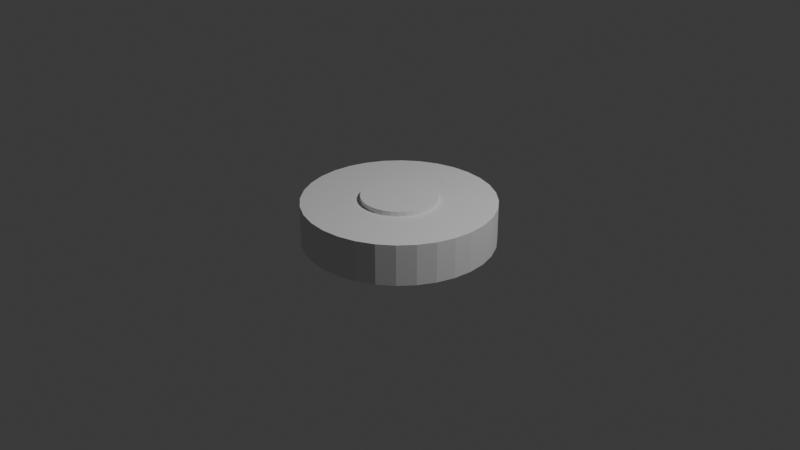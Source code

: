 # Source: PlaquePression.blend  (saved by Blender 4.3.34; exported with 4.5.12 LTS)
import bpy
from mathutils import Matrix  # noqa: F401  (used for matrix-valued properties, if any)

bpy.ops.wm.read_factory_settings(use_empty=True)
scene = bpy.context.scene
scene.name = 'Scene'

# ---- collections
col_collection = bpy.data.collections.new('Collection'); scene.collection.children.link(col_collection)

# ---- world
world_world = bpy.data.worlds.new('World'); scene.world = world_world
world_world.use_nodes = True; world_world.node_tree.nodes.clear()
_N = world_world.node_tree.nodes; _L = world_world.node_tree.links
n0 = _N.new('ShaderNodeOutputWorld'); n0.name = 'World Output'; n0.location = (300, 300)
n1 = _N.new('ShaderNodeBackground'); n1.name = 'Background'; n1.location = (10, 300)
n1.inputs[0].default_value = (0.05088, 0.05088, 0.05088, 1.0)
_L.new(n1.outputs[0], n0.inputs[0])
n0.is_active_output = True
world_world.color = (0.05088, 0.05088, 0.05088)
world_world.sun_shadow_jitter_overblur = 0.0

# ---- cameras
cam_camera = bpy.data.cameras.new('Camera')
cam_camera.clip_end = 100.0
cam_camera.ortho_scale = 7.314

# ---- lights
light_light = bpy.data.lights.new('Light', 'POINT')
light_light.energy = 1000.0
light_light.shadow_soft_size = 0.1

# ---- meshes
me_cylinder = bpy.data.meshes.new('Cylinder')
me_cylinder.from_pydata([(0.0, 1.0, -1.0), (0.0, 0.394, 1.0), (0.1951, 0.9808, -1.0), (0.07687, 0.3865, 1.0), (0.3827, 0.9239, -1.0), (0.1508, 0.364, 1.0), (0.5556, 0.8315, -1.0), (0.2189, 0.3276, 1.0), (0.7071, 0.7071, -1.0), (0.2786, 0.2786, 1.0), (0.8315, 0.5556, -1.0), (0.3276, 0.2189, 1.0), (0.9239, 0.3827, -1.0), (0.364, 0.1508, 1.0), (0.9808, 0.1951, -1.0), (0.3865, 0.07687, 1.0), (1.0, 0.0, -1.0), (0.394, 0.0, 1.0), (0.9808, -0.1951, -1.0), (0.3865, -0.07687, 1.0), (0.9239, -0.3827, -1.0), (0.364, -0.1508, 1.0), (0.8315, -0.5556, -1.0), (0.3276, -0.2189, 1.0), (0.7071, -0.7071, -1.0), (0.2786, -0.2786, 1.0), (0.5556, -0.8315, -1.0), (0.2189, -0.3276, 1.0), (0.3827, -0.9239, -1.0), (0.1508, -0.364, 1.0), (0.1951, -0.9808, -1.0), (0.07687, -0.3865, 1.0), (0.0, -1.0, -1.0), (0.0, -0.394, 1.0), (-0.1951, -0.9808, -1.0), (-0.07687, -0.3865, 1.0), (-0.3827, -0.9239, -1.0), (-0.1508, -0.364, 1.0), (-0.5556, -0.8315, -1.0), (-0.2189, -0.3276, 1.0), (-0.7071, -0.7071, -1.0), (-0.2786, -0.2786, 1.0), (-0.8315, -0.5556, -1.0), (-0.3276, -0.2189, 1.0), (-0.9239, -0.3827, -1.0), (-0.364, -0.1508, 1.0), (-0.9808, -0.1951, -1.0), (-0.3865, -0.07687, 1.0), (-1.0, 0.0, -1.0), (-0.394, 0.0, 1.0), (-0.9808, 0.1951, -1.0), (-0.3865, 0.07687, 1.0), (-0.9239, 0.3827, -1.0), (-0.364, 0.1508, 1.0), (-0.8315, 0.5556, -1.0), (-0.3276, 0.2189, 1.0), (-0.7071, 0.7071, -1.0), (-0.2786, 0.2786, 1.0), (-0.5556, 0.8315, -1.0), (-0.2189, 0.3276, 1.0), (-0.3827, 0.9239, -1.0), (-0.1508, 0.364, 1.0), (-0.1951, 0.9808, -1.0), (-0.07687, 0.3865, 1.0), (0.1951, 0.9808, 1.0), (0.0, 1.0, 1.0), (0.3827, 0.9239, 1.0), (0.5556, 0.8315, 1.0), (0.7071, 0.7071, 1.0), (0.8315, 0.5556, 1.0), (0.9239, 0.3827, 1.0), (0.9808, 0.1951, 1.0), (1.0, 0.0, 1.0), (0.9808, -0.1951, 1.0), (0.9239, -0.3827, 1.0), (0.8315, -0.5556, 1.0), (0.7071, -0.7071, 1.0), (0.5556, -0.8315, 1.0), (0.3827, -0.9239, 1.0), (0.1951, -0.9808, 1.0), (0.0, -1.0, 1.0), (-0.1951, -0.9808, 1.0), (-0.3827, -0.9239, 1.0), (-0.5556, -0.8315, 1.0), (-0.7071, -0.7071, 1.0), (-0.8315, -0.5556, 1.0), (-0.9239, -0.3827, 1.0), (-0.9808, -0.1951, 1.0), (-1.0, 0.0, 1.0), (-0.9808, 0.1951, 1.0), (-0.9239, 0.3827, 1.0), (-0.8315, 0.5556, 1.0), (-0.7071, 0.7071, 1.0), (-0.5556, 0.8315, 1.0), (-0.3827, 0.9239, 1.0), (-0.1951, 0.9808, 1.0), (0.1532, 0.7703, 1.0), (0.0, 0.7854, 1.0), (0.3006, 0.7256, 1.0), (0.4363, 0.653, 1.0), (0.5554, 0.5554, 1.0), (0.653, 0.4363, 1.0), (0.7256, 0.3006, 1.0), (0.7703, 0.1532, 1.0), (0.7854, 0.0, 1.0), (0.7703, -0.1532, 1.0), (0.7256, -0.3006, 1.0), (0.653, -0.4363, 1.0), (0.5554, -0.5554, 1.0), (0.4363, -0.653, 1.0), (0.3006, -0.7256, 1.0), (0.1532, -0.7703, 1.0), (0.0, -0.7854, 1.0), (-0.1532, -0.7703, 1.0), (-0.3006, -0.7256, 1.0), (-0.4363, -0.653, 1.0), (-0.5554, -0.5554, 1.0), (-0.653, -0.4363, 1.0), (-0.7256, -0.3006, 1.0), (-0.7703, -0.1532, 1.0), (-0.7854, 0.0, 1.0), (-0.7703, 0.1532, 1.0), (-0.7256, 0.3006, 1.0), (-0.653, 0.4363, 1.0), (-0.5554, 0.5554, 1.0), (-0.4363, 0.653, 1.0), (-0.3006, 0.7256, 1.0), (-0.1532, 0.7703, 1.0), (0.07687, 0.3865, 1.24), (-2.038e-09, 0.394, 1.24), (0.1508, 0.364, 1.24), (0.2189, 0.3276, 1.24), (0.2786, 0.2786, 1.24), (0.3276, 0.2189, 1.24), (0.364, 0.1508, 1.24), (0.3865, 0.07687, 1.24), (0.394, 0.0, 1.24), (0.3865, -0.07687, 1.24), (0.364, -0.1508, 1.24), (0.3276, -0.2189, 1.24), (0.2786, -0.2786, 1.24), (0.2189, -0.3276, 1.24), (0.1508, -0.364, 1.24), (0.07687, -0.3865, 1.24), (-2.038e-09, -0.394, 1.24), (-0.07687, -0.3865, 1.24), (-0.1508, -0.364, 1.24), (-0.2189, -0.3276, 1.24), (-0.2786, -0.2786, 1.24), (-0.3276, -0.2189, 1.24), (-0.364, -0.1508, 1.24), (-0.3865, -0.07687, 1.24), (-0.394, 0.0, 1.24), (-0.3865, 0.07687, 1.24), (-0.364, 0.1508, 1.24), (-0.3276, 0.2189, 1.24), (-0.2786, 0.2786, 1.24), (-0.2189, 0.3276, 1.24), (-0.1508, 0.364, 1.24), (-0.07687, 0.3865, 1.24)], [], [(0, 65, 64, 2), (2, 64, 66, 4), (4, 66, 67, 6), (6, 67, 68, 8), (8, 68, 69, 10), (10, 69, 70, 12), (12, 70, 71, 14), (14, 71, 72, 16), (16, 72, 73, 18), (18, 73, 74, 20), (20, 74, 75, 22), (22, 75, 76, 24), (24, 76, 77, 26), (26, 77, 78, 28), (28, 78, 79, 30), (30, 79, 80, 32), (32, 80, 81, 34), (34, 81, 82, 36), (36, 82, 83, 38), (38, 83, 84, 40), (40, 84, 85, 42), (42, 85, 86, 44), (44, 86, 87, 46), (46, 87, 88, 48), (48, 88, 89, 50), (50, 89, 90, 52), (52, 90, 91, 54), (54, 91, 92, 56), (56, 92, 93, 58), (58, 93, 94, 60), (9, 7, 131, 132), (60, 94, 95, 62), (62, 95, 65, 0), (0, 2, 4, 6, 8, 10, 12, 14, 16, 18, 20, 22, 24, 26, 28, 30, 32, 34, 36, 38, 40, 42, 44, 46, 48, 50, 52, 54, 56, 58, 60, 62), (97, 96, 64, 65), (96, 98, 66, 64), (98, 99, 67, 66), (99, 100, 68, 67), (100, 101, 69, 68), (101, 102, 70, 69), (102, 103, 71, 70), (103, 104, 72, 71), (104, 105, 73, 72), (105, 106, 74, 73), (106, 107, 75, 74), (107, 108, 76, 75), (108, 109, 77, 76), (109, 110, 78, 77), (110, 111, 79, 78), (111, 112, 80, 79), (112, 113, 81, 80), (113, 114, 82, 81), (114, 115, 83, 82), (115, 116, 84, 83), (116, 117, 85, 84), (117, 118, 86, 85), (118, 119, 87, 86), (119, 120, 88, 87), (120, 121, 89, 88), (121, 122, 90, 89), (122, 123, 91, 90), (123, 124, 92, 91), (124, 125, 93, 92), (125, 126, 94, 93), (126, 127, 95, 94), (127, 97, 65, 95), (1, 3, 96, 97), (3, 5, 98, 96), (5, 7, 99, 98), (7, 9, 100, 99), (9, 11, 101, 100), (11, 13, 102, 101), (13, 15, 103, 102), (15, 17, 104, 103), (17, 19, 105, 104), (19, 21, 106, 105), (21, 23, 107, 106), (23, 25, 108, 107), (25, 27, 109, 108), (27, 29, 110, 109), (29, 31, 111, 110), (31, 33, 112, 111), (33, 35, 113, 112), (35, 37, 114, 113), (37, 39, 115, 114), (39, 41, 116, 115), (41, 43, 117, 116), (43, 45, 118, 117), (45, 47, 119, 118), (47, 49, 120, 119), (49, 51, 121, 120), (51, 53, 122, 121), (53, 55, 123, 122), (55, 57, 124, 123), (57, 59, 125, 124), (59, 61, 126, 125), (61, 63, 127, 126), (63, 1, 97, 127), (128, 129, 159, 158, 157, 156, 155, 154, 153, 152, 151, 150, 149, 148, 147, 146, 145, 144, 143, 142, 141, 140, 139, 138, 137, 136, 135, 134, 133, 132, 131, 130), (63, 61, 158, 159), (37, 35, 145, 146), (11, 9, 132, 133), (1, 63, 159, 129), (39, 37, 146, 147), (13, 11, 133, 134), (41, 39, 147, 148), (15, 13, 134, 135), (43, 41, 148, 149), (17, 15, 135, 136), (45, 43, 149, 150), (19, 17, 136, 137), (47, 45, 150, 151), (21, 19, 137, 138), (49, 47, 151, 152), (23, 21, 138, 139), (51, 49, 152, 153), (25, 23, 139, 140), (53, 51, 153, 154), (27, 25, 140, 141), (55, 53, 154, 155), (29, 27, 141, 142), (3, 1, 129, 128), (57, 55, 155, 156), (31, 29, 142, 143), (5, 3, 128, 130), (59, 57, 156, 157), (33, 31, 143, 144), (7, 5, 130, 131), (61, 59, 157, 158), (35, 33, 144, 145)])
_uv = me_cylinder.uv_layers.new(name='UVMap')
_uv.uv.foreach_set('vector', [0.7929, 0.0, 0.7929, 0.3517, 0.7584, 0.3517, 0.7584, 0.0, 0.3792, 0.0, 0.3792, 0.3517, 0.3447, 0.3517, 0.3447, 0.0, 0.1034, 0.0, 0.1034, 0.3517, 0.06895, 0.3517, 0.06895, 0.0, 0.1379, 0.0, 0.1379, 0.3517, 0.1034, 0.3517, 0.1034, 0.0, 0.4137, 2.468e-08, 0.4137, 0.3517, 0.3792, 0.3517, 0.3792, 2.468e-08, 0.5171, 2.468e-08, 0.5171, 0.3517, 0.4826, 0.3517, 0.4826, 2.468e-08, 0.5516, 0.0, 0.5516, 0.3517, 0.5171, 0.3517, 0.5171, 0.0, 0.8963, 0.0, 0.8963, 0.3517, 0.8618, 0.3517, 0.8618, 0.0, 0.9308, 0.0, 0.9308, 0.3517, 0.8963, 0.3517, 0.8963, 0.0, 0.4482, 0.0, 0.4482, 0.3517, 0.4137, 0.3517, 0.4137, 0.0, 0.1724, 0.0, 0.1724, 0.3517, 0.1379, 0.3517, 0.1379, 0.0, 0.2068, 0.0, 0.2068, 0.3517, 0.1724, 0.3517, 0.1724, 0.0, 0.586, 2.468e-08, 0.586, 0.3517, 0.5516, 0.3517, 0.5516, 0.0, 0.6205, 2.468e-08, 0.6205, 0.3517, 0.586, 0.3517, 0.586, 2.468e-08, 0.8274, 0.0, 0.8274, 0.3517, 0.7929, 0.3517, 0.7929, 0.0, 0.1034, 0.5, 0.1034, 0.8517, 0.06895, 0.8517, 0.06895, 0.5, 0.3103, 0.0, 0.3103, 0.3517, 0.2758, 0.3517, 0.2758, 0.0, 0.2413, 0.0, 0.2413, 0.3517, 0.2068, 0.3517, 0.2068, 0.0, 0.9997, 0.0, 0.9997, 0.3517, 0.9652, 0.3517, 0.9652, 0.0, 0.03447, 0.0, 0.03447, 0.3517, 0.0, 0.3517, 0.0, 0.0, 0.655, 2.468e-08, 0.655, 0.3517, 0.6205, 0.3517, 0.6205, 0.0, 0.6895, 2.468e-08, 0.6895, 0.3517, 0.655, 0.3517, 0.655, 2.468e-08, 0.8618, 0.0, 0.8618, 0.3517, 0.8274, 0.3517, 0.8274, 0.0, 0.1379, 0.5, 0.1379, 0.8517, 0.1034, 0.8517, 0.1034, 0.5, 0.3447, 0.0, 0.3447, 0.3517, 0.3103, 0.3517, 0.3103, 0.0, 0.2758, 0.0, 0.2758, 0.3517, 0.2413, 0.3517, 0.2413, 0.0, 0.03447, 0.5, 0.03447, 0.8517, 1.234e-08, 0.8517, 0.0, 0.5, 0.06895, 0.0, 0.06895, 0.3517, 0.03447, 0.3517, 0.03447, 0.0, 0.4826, 2.468e-08, 0.4826, 0.3517, 0.4482, 0.3517, 0.4482, 2.468e-08, 0.7239, 2.468e-08, 0.7239, 0.3517, 0.6895, 0.3517, 0.6895, 2.468e-08, 0.1139, 0.4578, 0.1274, 0.4578, 0.1274, 0.5, 0.1139, 0.5, 0.7584, 0.0, 0.7584, 0.3517, 0.7239, 0.3517, 0.7239, 0.0, 0.9652, 0.0, 0.9652, 0.3517, 0.9308, 0.3517, 0.9308, 0.0, 0.1379, 0.6922, 0.1379, 0.6578, 0.1446, 0.624, 0.1578, 0.5921, 0.177, 0.5634, 0.2013, 0.5391, 0.23, 0.5199, 0.2619, 0.5067, 0.2957, 0.5, 0.3301, 0.5, 0.3639, 0.5067, 0.3958, 0.5199, 0.4245, 0.5391, 0.4488, 0.5634, 0.468, 0.5921, 0.4812, 0.624, 0.4879, 0.6578, 0.4879, 0.6922, 0.4812, 0.7261, 0.468, 0.7579, 0.4488, 0.7866, 0.4245, 0.8109, 0.3958, 0.8301, 0.3639, 0.8433, 0.3301, 0.85, 0.2957, 0.85, 0.2619, 0.8433, 0.23, 0.8301, 0.2013, 0.8109, 0.177, 0.7866, 0.1578, 0.7579, 0.1446, 0.7261, 0.7892, 0.3893, 0.7621, 0.3893, 0.7584, 0.3517, 0.7929, 0.3517, 0.3755, 0.3893, 0.3484, 0.3893, 0.3447, 0.3517, 0.3792, 0.3517, 0.09972, 0.3893, 0.07265, 0.3893, 0.06895, 0.3517, 0.1034, 0.3517, 0.1342, 0.3893, 0.1071, 0.3893, 0.1034, 0.3517, 0.1379, 0.3517, 0.41, 0.3893, 0.3829, 0.3893, 0.3792, 0.3517, 0.4137, 0.3517, 0.5134, 0.3893, 0.4863, 0.3893, 0.4826, 0.3517, 0.5171, 0.3517, 0.5479, 0.3893, 0.5208, 0.3893, 0.5171, 0.3517, 0.5516, 0.3517, 0.8926, 0.3893, 0.8655, 0.3893, 0.8618, 0.3517, 0.8963, 0.3517, 0.9271, 0.3893, 0.9, 0.3893, 0.8963, 0.3517, 0.9308, 0.3517, 0.4445, 0.3893, 0.4174, 0.3893, 0.4137, 0.3517, 0.4482, 0.3517, 0.1687, 0.3893, 0.1416, 0.3893, 0.1379, 0.3517, 0.1724, 0.3517, 0.2031, 0.3893, 0.1761, 0.3893, 0.1724, 0.3517, 0.2068, 0.3517, 0.5823, 0.3893, 0.5553, 0.3893, 0.5516, 0.3517, 0.586, 0.3517, 0.6168, 0.3893, 0.5897, 0.3893, 0.586, 0.3517, 0.6205, 0.3517, 0.8237, 0.3893, 0.7966, 0.3893, 0.7929, 0.3517, 0.8274, 0.3517, 0.09972, 0.8893, 0.07265, 0.8893, 0.06895, 0.8517, 0.1034, 0.8517, 0.3066, 0.3893, 0.2795, 0.3893, 0.2758, 0.3517, 0.3103, 0.3517, 0.2376, 0.3893, 0.2105, 0.3893, 0.2068, 0.3517, 0.2413, 0.3517, 0.996, 0.3893, 0.9689, 0.3893, 0.9652, 0.3517, 0.9997, 0.3517, 0.03077, 0.3893, 0.003699, 0.3893, 0.0, 0.3517, 0.03447, 0.3517, 0.6513, 0.3893, 0.6242, 0.3893, 0.6205, 0.3517, 0.655, 0.3517, 0.6858, 0.3893, 0.6587, 0.3893, 0.655, 0.3517, 0.6895, 0.3517, 0.8581, 0.3893, 0.8311, 0.3893, 0.8274, 0.3517, 0.8618, 0.3517, 0.1342, 0.8893, 0.1071, 0.8893, 0.1034, 0.8517, 0.1379, 0.8517, 0.341, 0.3893, 0.314, 0.3893, 0.3103, 0.3517, 0.3447, 0.3517, 0.2721, 0.3893, 0.245, 0.3893, 0.2413, 0.3517, 0.2758, 0.3517, 0.03077, 0.8893, 0.003699, 0.8893, 1.234e-08, 0.8517, 0.03447, 0.8517, 0.06525, 0.3893, 0.03817, 0.3893, 0.03447, 0.3517, 0.06895, 0.3517, 0.4789, 0.3893, 0.4519, 0.3893, 0.4482, 0.3517, 0.4826, 0.3517, 0.7202, 0.3893, 0.6932, 0.3893, 0.6895, 0.3517, 0.7239, 0.3517, 0.7547, 0.3893, 0.7276, 0.3893, 0.7239, 0.3517, 0.7584, 0.3517, 0.9616, 0.3893, 0.9345, 0.3893, 0.9308, 0.3517, 0.9652, 0.3517, 0.7824, 0.4578, 0.7689, 0.4578, 0.7621, 0.3893, 0.7892, 0.3893, 0.3688, 0.4578, 0.3552, 0.4578, 0.3484, 0.3893, 0.3755, 0.3893, 0.09297, 0.4578, 0.07939, 0.4578, 0.07265, 0.3893, 0.09972, 0.3893, 0.1274, 0.4578, 0.1139, 0.4578, 0.1071, 0.3893, 0.1342, 0.3893, 0.4032, 0.4578, 0.3896, 0.4578, 0.3829, 0.3893, 0.41, 0.3893, 0.5067, 0.4578, 0.4931, 0.4578, 0.4863, 0.3893, 0.5134, 0.3893, 0.5411, 0.4578, 0.5275, 0.4578, 0.5208, 0.3893, 0.5479, 0.3893, 0.8859, 0.4578, 0.8723, 0.4578, 0.8655, 0.3893, 0.8926, 0.3893, 0.9203, 0.4578, 0.9067, 0.4578, 0.9, 0.3893, 0.9271, 0.3893, 0.4377, 0.4578, 0.4241, 0.4578, 0.4174, 0.3893, 0.4445, 0.3893, 0.1619, 0.4578, 0.1483, 0.4578, 0.1416, 0.3893, 0.1687, 0.3893, 0.1964, 0.4578, 0.1828, 0.4578, 0.1761, 0.3893, 0.2031, 0.3893, 0.5756, 0.4578, 0.562, 0.4578, 0.5553, 0.3893, 0.5823, 0.3893, 0.6101, 0.4578, 0.5965, 0.4578, 0.5897, 0.3893, 0.6168, 0.3893, 0.8169, 0.4578, 0.8033, 0.4578, 0.7966, 0.3893, 0.8237, 0.3893, 0.09297, 0.9578, 0.07939, 0.9578, 0.07265, 0.8893, 0.09972, 0.8893, 0.2998, 0.4578, 0.2862, 0.4578, 0.2795, 0.3893, 0.3066, 0.3893, 0.2309, 0.4578, 0.2173, 0.4578, 0.2105, 0.3893, 0.2376, 0.3893, 0.9893, 0.4578, 0.9757, 0.4578, 0.9689, 0.3893, 0.996, 0.3893, 0.02403, 0.4578, 0.01044, 0.4578, 0.003699, 0.3893, 0.03077, 0.3893, 0.6445, 0.4578, 0.631, 0.4578, 0.6242, 0.3893, 0.6513, 0.3893, 0.679, 0.4578, 0.6654, 0.4578, 0.6587, 0.3893, 0.6858, 0.3893, 0.8514, 0.4578, 0.8378, 0.4578, 0.8311, 0.3893, 0.8581, 0.3893, 0.1274, 0.9578, 0.1139, 0.9578, 0.1071, 0.8893, 0.1342, 0.8893, 0.3343, 0.4578, 0.3207, 0.4578, 0.314, 0.3893, 0.341, 0.3893, 0.2653, 0.4578, 0.2518, 0.4578, 0.245, 0.3893, 0.2721, 0.3893, 0.02403, 0.9578, 0.01044, 0.9578, 0.003699, 0.8893, 0.03077, 0.8893, 0.0585, 0.4578, 0.04492, 0.4578, 0.03817, 0.3893, 0.06525, 0.3893, 0.4722, 0.4578, 0.4586, 0.4578, 0.4519, 0.3893, 0.4789, 0.3893, 0.7135, 0.4578, 0.6999, 0.4578, 0.6932, 0.3893, 0.7202, 0.3893, 0.748, 0.4578, 0.7344, 0.4578, 0.7276, 0.3893, 0.7547, 0.3893, 0.9548, 0.4578, 0.9412, 0.4578, 0.9345, 0.3893, 0.9616, 0.3893, 0.5637, 0.6379, 0.5501, 0.6379, 0.5367, 0.6353, 0.5242, 0.6301, 0.5129, 0.6225, 0.5033, 0.6129, 0.4958, 0.6016, 0.4906, 0.5891, 0.4879, 0.5758, 0.4879, 0.5622, 0.4906, 0.5488, 0.4958, 0.5363, 0.5033, 0.525, 0.5129, 0.5154, 0.5242, 0.5078, 0.5367, 0.5027, 0.5501, 0.5, 0.5637, 0.5, 0.577, 0.5027, 0.5895, 0.5078, 0.6008, 0.5154, 0.6104, 0.525, 0.618, 0.5363, 0.6232, 0.5488, 0.6258, 0.5622, 0.6258, 0.5758, 0.6232, 0.5891, 0.618, 0.6016, 0.6104, 0.6129, 0.6008, 0.6225, 0.5895, 0.6301, 0.577, 0.6353, 0.7344, 0.4578, 0.748, 0.4578, 0.748, 0.5, 0.7344, 0.5, 0.2173, 0.4578, 0.2309, 0.4578, 0.2309, 0.5, 0.2173, 0.5, 0.3896, 0.4578, 0.4032, 0.4578, 0.4032, 0.5, 0.3896, 0.5, 0.9412, 0.4578, 0.9548, 0.4578, 0.9548, 0.5, 0.9412, 0.5, 0.9757, 0.4578, 0.9893, 0.4578, 0.9893, 0.5, 0.9757, 0.5, 0.4931, 0.4578, 0.5067, 0.4578, 0.5067, 0.5, 0.4931, 0.5, 0.01044, 0.4578, 0.02403, 0.4578, 0.02403, 0.5, 0.01044, 0.5, 0.5275, 0.4578, 0.5411, 0.4578, 0.5411, 0.5, 0.5275, 0.5, 0.631, 0.4578, 0.6445, 0.4578, 0.6445, 0.5, 0.631, 0.5, 0.8723, 0.4578, 0.8859, 0.4578, 0.8859, 0.5, 0.8723, 0.5, 0.6654, 0.4578, 0.679, 0.4578, 0.679, 0.5, 0.6654, 0.5, 0.9067, 0.4578, 0.9203, 0.4578, 0.9203, 0.5, 0.9067, 0.5, 0.8378, 0.4578, 0.8514, 0.4578, 0.8514, 0.5, 0.8378, 0.5, 0.4241, 0.4578, 0.4377, 0.4578, 0.4377, 0.5, 0.4241, 0.5, 0.1139, 0.9578, 0.1274, 0.9578, 0.1274, 1.0, 0.1139, 1.0, 0.1483, 0.4578, 0.1619, 0.4578, 0.1619, 0.5, 0.1483, 0.5, 0.3207, 0.4578, 0.3343, 0.4578, 0.3343, 0.5, 0.3207, 0.5, 0.1828, 0.4578, 0.1964, 0.4578, 0.1964, 0.5, 0.1828, 0.5, 0.2518, 0.4578, 0.2653, 0.4578, 0.2653, 0.5, 0.2518, 0.5, 0.562, 0.4578, 0.5756, 0.4578, 0.5756, 0.5, 0.562, 0.5, 0.01044, 0.9578, 0.02403, 0.9578, 0.02403, 1.0, 0.01044, 1.0, 0.5965, 0.4578, 0.6101, 0.4578, 0.6101, 0.5, 0.5965, 0.5, 0.7689, 0.4578, 0.7824, 0.4578, 0.7824, 0.5, 0.7689, 0.5, 0.04492, 0.4578, 0.0585, 0.4578, 0.0585, 0.5, 0.04492, 0.5, 0.8033, 0.4578, 0.8169, 0.4578, 0.8169, 0.5, 0.8033, 0.5, 0.3552, 0.4578, 0.3688, 0.4578, 0.3688, 0.5, 0.3552, 0.5, 0.4586, 0.4578, 0.4722, 0.4578, 0.4722, 0.5, 0.4586, 0.5, 0.07939, 0.9578, 0.09297, 0.9578, 0.09297, 1.0, 0.07939, 1.0, 0.07939, 0.4578, 0.09297, 0.4578, 0.09297, 0.5, 0.07939, 0.5, 0.6999, 0.4578, 0.7135, 0.4578, 0.7135, 0.5, 0.6999, 0.5, 0.2862, 0.4578, 0.2998, 0.4578, 0.2998, 0.5, 0.2862, 0.5])
me_cylinder.update()

# ---- objects
ob_light = bpy.data.objects.new('Light', light_light)
ob_camera = bpy.data.objects.new('Camera', cam_camera)
ob_cylinder = bpy.data.objects.new('Cylinder', me_cylinder)

# ---- transforms, parenting, visibility, modifiers, constraints
ob_light.location = (4.076, 1.005, 5.904)
ob_light.rotation_euler = (0.6503, 0.05522, 1.866)
ob_light.lock_rotations_4d = False
ob_light.empty_display_type = 'ARROWS'
ob_light.color = (0.0, 0.0, 0.0, 0.0)
ob_light.lineart.crease_threshold = 0.0
ob_camera.location = (7.359, -6.926, 4.958)
ob_camera.rotation_euler = (1.109, 0.0, 0.8149)
ob_camera.lock_rotations_4d = False
ob_camera.empty_display_type = 'ARROWS'
ob_camera.color = (0.0, 0.0, 0.0, 0.0)
ob_camera.display_type = 'WIRE'
ob_camera.lineart.crease_threshold = 0.0
ob_cylinder.location = (0.0, 0.0, 0.0)
ob_cylinder.scale = (1.0, 1.0, 0.2145)

# ---- collection membership
col_collection.objects.link(ob_light)
col_collection.objects.link(ob_camera)
col_collection.objects.link(ob_cylinder)

# ---- scene / render settings (as saved in the file)
scene.camera = ob_camera
scene.frame_start = 1; scene.frame_end = 250; scene.frame_set(1)
scene.render.engine = 'BLENDER_EEVEE_NEXT'
bpy.context.view_layer.update()
